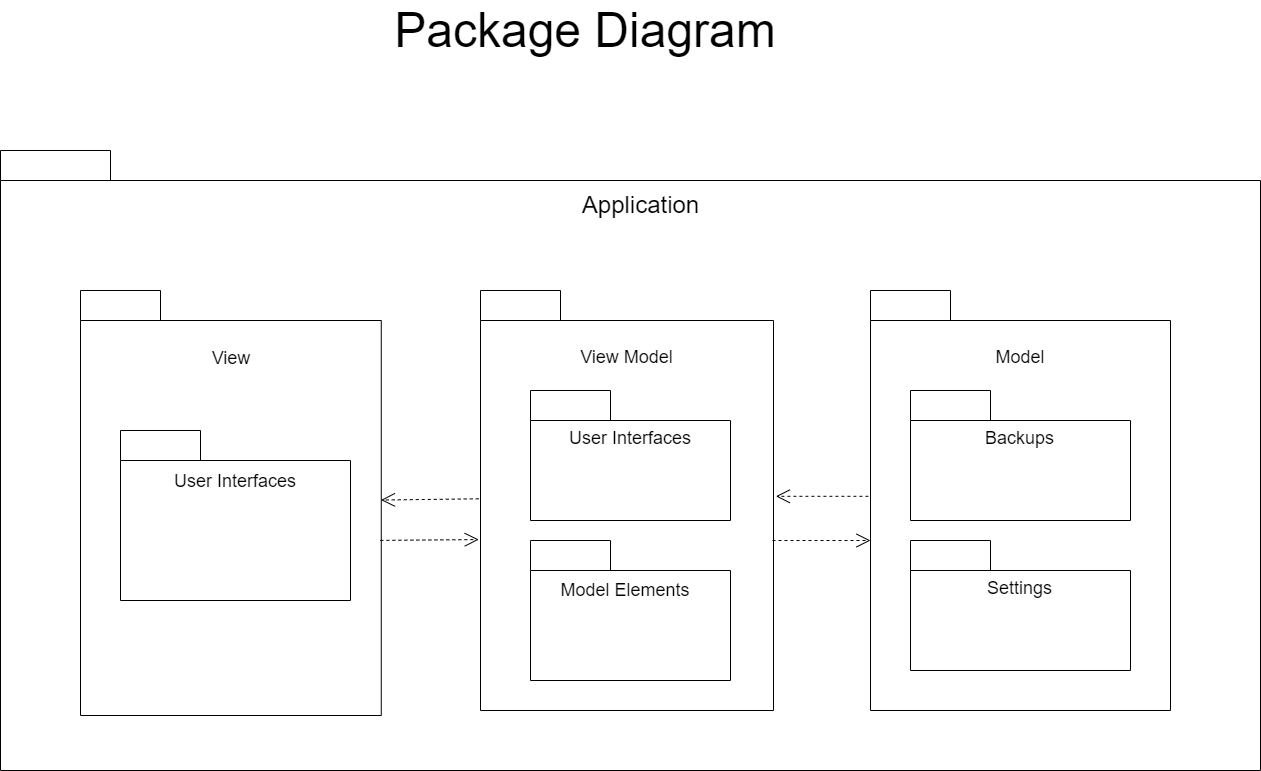

The diagram above was exported from draw.io. Its source (the exported page's mxGraphModel, read from the mxfile embedded in the PNG):
<mxGraphModel dx="2049" dy="1117" grid="1" gridSize="10" guides="1" tooltips="1" connect="1" arrows="1" fold="1" page="1" pageScale="1" pageWidth="827" pageHeight="1169" math="0" shadow="0">
  <root>
    <mxCell id="0" />
    <mxCell id="1" parent="0" />
    <mxCell id="DoQocyGvE7dxQpSSL8rr-1" value="" style="shape=folder;fontStyle=1;tabWidth=110;tabHeight=30;tabPosition=left;html=1;boundedLbl=1;labelInHeader=1;container=1;collapsible=0;whiteSpace=wrap;" parent="1" vertex="1">
      <mxGeometry x="270" y="210" width="1260" height="620" as="geometry" />
    </mxCell>
    <mxCell id="YPhyiMPFvGY_96yRWFvO-6" value="" style="group" parent="DoQocyGvE7dxQpSSL8rr-1" connectable="0" vertex="1">
      <mxGeometry x="480" y="140" width="293" height="420" as="geometry" />
    </mxCell>
    <mxCell id="YPhyiMPFvGY_96yRWFvO-7" value="" style="shape=folder;fontStyle=1;tabWidth=80;tabHeight=30;tabPosition=left;html=1;boundedLbl=1;whiteSpace=wrap;" parent="YPhyiMPFvGY_96yRWFvO-6" vertex="1">
      <mxGeometry width="293" height="420" as="geometry" />
    </mxCell>
    <mxCell id="YPhyiMPFvGY_96yRWFvO-8" value="&lt;font style=&quot;font-size: 18px;&quot;&gt;View Model&lt;/font&gt;" style="text;html=1;strokeColor=none;fillColor=none;align=center;verticalAlign=middle;whiteSpace=wrap;rounded=0;" parent="YPhyiMPFvGY_96yRWFvO-6" vertex="1">
      <mxGeometry x="98.88749999999999" y="39.73071680376028" width="95.22500000000002" height="54.78260869565218" as="geometry" />
    </mxCell>
    <mxCell id="YPhyiMPFvGY_96yRWFvO-24" value="" style="group" parent="YPhyiMPFvGY_96yRWFvO-6" connectable="0" vertex="1">
      <mxGeometry x="50" y="100" width="200" height="130" as="geometry" />
    </mxCell>
    <mxCell id="YPhyiMPFvGY_96yRWFvO-25" value="" style="shape=folder;fontStyle=1;tabWidth=80;tabHeight=30;tabPosition=left;html=1;boundedLbl=1;whiteSpace=wrap;" parent="YPhyiMPFvGY_96yRWFvO-24" vertex="1">
      <mxGeometry width="200" height="130" as="geometry" />
    </mxCell>
    <mxCell id="YPhyiMPFvGY_96yRWFvO-26" value="&lt;font style=&quot;font-size: 18px;&quot;&gt;User Interfaces&lt;/font&gt;" style="text;html=1;strokeColor=none;fillColor=none;align=center;verticalAlign=middle;whiteSpace=wrap;rounded=0;" parent="YPhyiMPFvGY_96yRWFvO-24" vertex="1">
      <mxGeometry x="34.78260869565217" y="40.00323529411766" width="130.44347826086954" height="16.95352941176471" as="geometry" />
    </mxCell>
    <mxCell id="YPhyiMPFvGY_96yRWFvO-27" value="" style="shape=folder;fontStyle=1;tabWidth=80;tabHeight=30;tabPosition=left;html=1;boundedLbl=1;whiteSpace=wrap;" parent="YPhyiMPFvGY_96yRWFvO-6" vertex="1">
      <mxGeometry x="50" y="250" width="200" height="140" as="geometry" />
    </mxCell>
    <mxCell id="YPhyiMPFvGY_96yRWFvO-28" value="&lt;font style=&quot;font-size: 18px;&quot;&gt;Model Elements&lt;/font&gt;" style="text;html=1;strokeColor=none;fillColor=none;align=center;verticalAlign=middle;whiteSpace=wrap;rounded=0;" parent="YPhyiMPFvGY_96yRWFvO-6" vertex="1">
      <mxGeometry x="70" y="293.4794117647059" width="150.01" height="13.041176470588237" as="geometry" />
    </mxCell>
    <mxCell id="DoQocyGvE7dxQpSSL8rr-6" value="&lt;font style=&quot;font-size: 24px;&quot;&gt;Application&lt;/font&gt;" style="text;html=1;strokeColor=none;fillColor=none;align=center;verticalAlign=middle;whiteSpace=wrap;rounded=0;" parent="DoQocyGvE7dxQpSSL8rr-1" vertex="1">
      <mxGeometry x="398.99999999999994" y="40" width="482.99999999999994" height="30" as="geometry" />
    </mxCell>
    <mxCell id="YPhyiMPFvGY_96yRWFvO-1" value="" style="group" parent="DoQocyGvE7dxQpSSL8rr-1" connectable="0" vertex="1">
      <mxGeometry x="80" y="140" width="313" height="470" as="geometry" />
    </mxCell>
    <mxCell id="DoQocyGvE7dxQpSSL8rr-7" value="" style="shape=folder;fontStyle=1;tabWidth=80;tabHeight=30;tabPosition=left;html=1;boundedLbl=1;whiteSpace=wrap;" parent="YPhyiMPFvGY_96yRWFvO-1" vertex="1">
      <mxGeometry width="300.77" height="425" as="geometry" />
    </mxCell>
    <mxCell id="DoQocyGvE7dxQpSSL8rr-10" value="&lt;font style=&quot;font-size: 18px;&quot;&gt;View&lt;/font&gt;" style="text;html=1;strokeColor=none;fillColor=none;align=center;verticalAlign=middle;whiteSpace=wrap;rounded=0;" parent="YPhyiMPFvGY_96yRWFvO-1" vertex="1">
      <mxGeometry x="101.50987499999997" y="40.20370152761457" width="97.75025000000002" height="55.434782608695656" as="geometry" />
    </mxCell>
    <mxCell id="YPhyiMPFvGY_96yRWFvO-21" value="" style="group" parent="YPhyiMPFvGY_96yRWFvO-1" connectable="0" vertex="1">
      <mxGeometry x="40" y="140" width="230" height="170" as="geometry" />
    </mxCell>
    <mxCell id="YPhyiMPFvGY_96yRWFvO-22" value="" style="shape=folder;fontStyle=1;tabWidth=80;tabHeight=30;tabPosition=left;html=1;boundedLbl=1;whiteSpace=wrap;" parent="YPhyiMPFvGY_96yRWFvO-21" vertex="1">
      <mxGeometry width="230" height="170" as="geometry" />
    </mxCell>
    <mxCell id="YPhyiMPFvGY_96yRWFvO-23" value="&lt;font style=&quot;font-size: 18px;&quot;&gt;User Interfaces&lt;/font&gt;" style="text;html=1;strokeColor=none;fillColor=none;align=center;verticalAlign=middle;whiteSpace=wrap;rounded=0;" parent="YPhyiMPFvGY_96yRWFvO-21" vertex="1">
      <mxGeometry x="40" y="40" width="150.01" height="22.17" as="geometry" />
    </mxCell>
    <mxCell id="YPhyiMPFvGY_96yRWFvO-9" value="" style="group" parent="DoQocyGvE7dxQpSSL8rr-1" connectable="0" vertex="1">
      <mxGeometry x="870" y="140" width="300" height="420" as="geometry" />
    </mxCell>
    <mxCell id="YPhyiMPFvGY_96yRWFvO-10" value="" style="shape=folder;fontStyle=1;tabWidth=80;tabHeight=30;tabPosition=left;html=1;boundedLbl=1;whiteSpace=wrap;" parent="YPhyiMPFvGY_96yRWFvO-9" vertex="1">
      <mxGeometry width="300" height="420" as="geometry" />
    </mxCell>
    <mxCell id="YPhyiMPFvGY_96yRWFvO-11" value="&lt;font style=&quot;font-size: 18px;&quot;&gt;Model&lt;/font&gt;" style="text;html=1;strokeColor=none;fillColor=none;align=center;verticalAlign=middle;whiteSpace=wrap;rounded=0;" parent="YPhyiMPFvGY_96yRWFvO-9" vertex="1">
      <mxGeometry x="101.24999999999999" y="39.73071680376028" width="97.50000000000003" height="54.78260869565218" as="geometry" />
    </mxCell>
    <mxCell id="YPhyiMPFvGY_96yRWFvO-12" value="" style="group" parent="YPhyiMPFvGY_96yRWFvO-9" connectable="0" vertex="1">
      <mxGeometry x="40" y="100" width="220" height="130" as="geometry" />
    </mxCell>
    <mxCell id="YPhyiMPFvGY_96yRWFvO-13" value="" style="shape=folder;fontStyle=1;tabWidth=80;tabHeight=30;tabPosition=left;html=1;boundedLbl=1;whiteSpace=wrap;" parent="YPhyiMPFvGY_96yRWFvO-12" vertex="1">
      <mxGeometry width="220" height="130" as="geometry" />
    </mxCell>
    <mxCell id="YPhyiMPFvGY_96yRWFvO-14" value="&lt;span style=&quot;font-size: 18px;&quot;&gt;Backups&lt;/span&gt;" style="text;html=1;strokeColor=none;fillColor=none;align=center;verticalAlign=middle;whiteSpace=wrap;rounded=0;" parent="YPhyiMPFvGY_96yRWFvO-12" vertex="1">
      <mxGeometry x="34.375" y="40" width="151.25" height="16.9585" as="geometry" />
    </mxCell>
    <mxCell id="YPhyiMPFvGY_96yRWFvO-15" value="" style="group" parent="YPhyiMPFvGY_96yRWFvO-9" connectable="0" vertex="1">
      <mxGeometry x="40" y="250" width="220" height="130" as="geometry" />
    </mxCell>
    <mxCell id="YPhyiMPFvGY_96yRWFvO-16" value="" style="shape=folder;fontStyle=1;tabWidth=80;tabHeight=30;tabPosition=left;html=1;boundedLbl=1;whiteSpace=wrap;" parent="YPhyiMPFvGY_96yRWFvO-15" vertex="1">
      <mxGeometry width="220" height="130" as="geometry" />
    </mxCell>
    <mxCell id="YPhyiMPFvGY_96yRWFvO-17" value="&lt;span style=&quot;font-size: 18px;&quot;&gt;Settings&lt;/span&gt;" style="text;html=1;strokeColor=none;fillColor=none;align=center;verticalAlign=middle;whiteSpace=wrap;rounded=0;" parent="YPhyiMPFvGY_96yRWFvO-15" vertex="1">
      <mxGeometry x="34.375" y="40" width="151.25" height="16.9585" as="geometry" />
    </mxCell>
    <mxCell id="YPhyiMPFvGY_96yRWFvO-33" value="" style="endArrow=open;endSize=12;dashed=1;html=1;rounded=0;exitX=0.997;exitY=0.588;exitDx=0;exitDy=0;exitPerimeter=0;entryX=-0.006;entryY=0.593;entryDx=0;entryDy=0;entryPerimeter=0;" parent="DoQocyGvE7dxQpSSL8rr-1" source="DoQocyGvE7dxQpSSL8rr-7" target="YPhyiMPFvGY_96yRWFvO-7" edge="1">
      <mxGeometry width="160" relative="1" as="geometry">
        <mxPoint x="350" y="390" as="sourcePoint" />
        <mxPoint x="520" y="300" as="targetPoint" />
      </mxGeometry>
    </mxCell>
    <mxCell id="YPhyiMPFvGY_96yRWFvO-60" value="" style="endArrow=open;endSize=12;dashed=1;html=1;rounded=0;entryX=-0.006;entryY=0.593;entryDx=0;entryDy=0;entryPerimeter=0;" parent="DoQocyGvE7dxQpSSL8rr-1" edge="1">
      <mxGeometry width="160" relative="1" as="geometry">
        <mxPoint x="772" y="390" as="sourcePoint" />
        <mxPoint x="870" y="390" as="targetPoint" />
      </mxGeometry>
    </mxCell>
    <mxCell id="Av-zrMkLjH0YBcqrX0_D-2" value="" style="endArrow=open;endSize=12;dashed=1;html=1;rounded=0;exitX=-0.007;exitY=0.49;exitDx=0;exitDy=0;exitPerimeter=0;entryX=1.008;entryY=0.49;entryDx=0;entryDy=0;entryPerimeter=0;" parent="DoQocyGvE7dxQpSSL8rr-1" source="YPhyiMPFvGY_96yRWFvO-10" target="YPhyiMPFvGY_96yRWFvO-7" edge="1">
      <mxGeometry width="160" relative="1" as="geometry">
        <mxPoint x="792" y="411" as="sourcePoint" />
        <mxPoint x="890" y="410" as="targetPoint" />
      </mxGeometry>
    </mxCell>
    <mxCell id="Av-zrMkLjH0YBcqrX0_D-3" value="" style="endArrow=open;endSize=12;dashed=1;html=1;rounded=0;exitX=-0.006;exitY=0.496;exitDx=0;exitDy=0;exitPerimeter=0;entryX=0.999;entryY=0.493;entryDx=0;entryDy=0;entryPerimeter=0;" parent="DoQocyGvE7dxQpSSL8rr-1" source="YPhyiMPFvGY_96yRWFvO-7" target="DoQocyGvE7dxQpSSL8rr-7" edge="1">
      <mxGeometry width="160" relative="1" as="geometry">
        <mxPoint x="382" y="361" as="sourcePoint" />
        <mxPoint x="480" y="360" as="targetPoint" />
      </mxGeometry>
    </mxCell>
    <mxCell id="erNdXl6A3fcXPdsimTcO-1" value="&lt;font style=&quot;font-size: 48px;&quot;&gt;Package Diagram&lt;/font&gt;" style="text;html=1;strokeColor=none;fillColor=none;align=center;verticalAlign=middle;whiteSpace=wrap;rounded=0;" parent="1" vertex="1">
      <mxGeometry x="550" y="60" width="610" height="60" as="geometry" />
    </mxCell>
  </root>
</mxGraphModel>